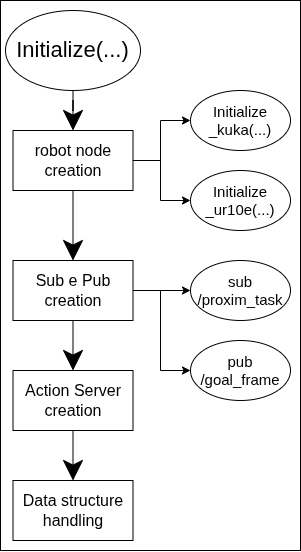

The diagram above was exported from draw.io. Its source (the exported page's mxGraphModel, read from the mxfile embedded in the PNG):
<mxGraphModel dx="1130" dy="707" grid="1" gridSize="10" guides="1" tooltips="1" connect="1" arrows="1" fold="1" page="1" pageScale="1" pageWidth="850" pageHeight="1100" math="0" shadow="0">
  <root>
    <mxCell id="0" />
    <mxCell id="1" parent="0" />
    <mxCell id="yPfZTqMDeAN0qOPisMSM-10" value="" style="rounded=0;whiteSpace=wrap;html=1;" vertex="1" parent="1">
      <mxGeometry x="360" y="10" width="300" height="550" as="geometry" />
    </mxCell>
    <mxCell id="f910SGTDHPbTZiGMkOo7-3" style="edgeStyle=orthogonalEdgeStyle;rounded=0;orthogonalLoop=1;jettySize=auto;html=1;endSize=18;" parent="1" source="f910SGTDHPbTZiGMkOo7-1" target="f910SGTDHPbTZiGMkOo7-2" edge="1">
      <mxGeometry relative="1" as="geometry" />
    </mxCell>
    <mxCell id="f910SGTDHPbTZiGMkOo7-1" value="Initialize(...)" style="ellipse;whiteSpace=wrap;html=1;fontSize=22;" parent="1" vertex="1">
      <mxGeometry x="365" y="20" width="135" height="80" as="geometry" />
    </mxCell>
    <mxCell id="f910SGTDHPbTZiGMkOo7-7" style="edgeStyle=orthogonalEdgeStyle;rounded=0;orthogonalLoop=1;jettySize=auto;html=1;" parent="1" source="f910SGTDHPbTZiGMkOo7-2" target="f910SGTDHPbTZiGMkOo7-5" edge="1">
      <mxGeometry relative="1" as="geometry">
        <Array as="points">
          <mxPoint x="520" y="170" />
          <mxPoint x="520" y="210" />
        </Array>
      </mxGeometry>
    </mxCell>
    <mxCell id="f910SGTDHPbTZiGMkOo7-9" style="edgeStyle=orthogonalEdgeStyle;rounded=0;orthogonalLoop=1;jettySize=auto;html=1;entryX=0.5;entryY=0;entryDx=0;entryDy=0;strokeColor=default;align=center;verticalAlign=middle;fontFamily=Helvetica;fontSize=11;fontColor=default;labelBackgroundColor=default;endArrow=classic;endSize=18;" parent="1" source="f910SGTDHPbTZiGMkOo7-2" target="f910SGTDHPbTZiGMkOo7-8" edge="1">
      <mxGeometry relative="1" as="geometry" />
    </mxCell>
    <mxCell id="yPfZTqMDeAN0qOPisMSM-1" style="edgeStyle=orthogonalEdgeStyle;rounded=0;orthogonalLoop=1;jettySize=auto;html=1;" edge="1" parent="1" source="f910SGTDHPbTZiGMkOo7-2" target="f910SGTDHPbTZiGMkOo7-10">
      <mxGeometry relative="1" as="geometry">
        <Array as="points">
          <mxPoint x="520" y="170" />
          <mxPoint x="520" y="130" />
        </Array>
      </mxGeometry>
    </mxCell>
    <mxCell id="f910SGTDHPbTZiGMkOo7-2" value="robot node&lt;div&gt;creation&lt;/div&gt;" style="rounded=0;whiteSpace=wrap;html=1;fontSize=16;" parent="1" vertex="1">
      <mxGeometry x="372.5" y="140" width="120" height="60" as="geometry" />
    </mxCell>
    <mxCell id="f910SGTDHPbTZiGMkOo7-5" value="Initialize&lt;div&gt;_ur10e(...)&lt;/div&gt;" style="ellipse;whiteSpace=wrap;html=1;fontSize=15;" parent="1" vertex="1">
      <mxGeometry x="550" y="180" width="100" height="60" as="geometry" />
    </mxCell>
    <mxCell id="yPfZTqMDeAN0qOPisMSM-5" value="" style="edgeStyle=orthogonalEdgeStyle;rounded=0;orthogonalLoop=1;jettySize=auto;html=1;strokeColor=default;align=center;verticalAlign=middle;fontFamily=Helvetica;fontSize=11;fontColor=default;labelBackgroundColor=default;endArrow=classic;endSize=18;" edge="1" parent="1" source="f910SGTDHPbTZiGMkOo7-8" target="yPfZTqMDeAN0qOPisMSM-4">
      <mxGeometry relative="1" as="geometry" />
    </mxCell>
    <mxCell id="yPfZTqMDeAN0qOPisMSM-6" style="edgeStyle=orthogonalEdgeStyle;rounded=0;orthogonalLoop=1;jettySize=auto;html=1;" edge="1" parent="1" source="f910SGTDHPbTZiGMkOo7-8" target="yPfZTqMDeAN0qOPisMSM-3">
      <mxGeometry relative="1" as="geometry" />
    </mxCell>
    <mxCell id="yPfZTqMDeAN0qOPisMSM-7" style="edgeStyle=orthogonalEdgeStyle;rounded=0;orthogonalLoop=1;jettySize=auto;html=1;" edge="1" parent="1" source="f910SGTDHPbTZiGMkOo7-8" target="yPfZTqMDeAN0qOPisMSM-2">
      <mxGeometry relative="1" as="geometry">
        <Array as="points">
          <mxPoint x="520" y="300" />
          <mxPoint x="520" y="380" />
        </Array>
      </mxGeometry>
    </mxCell>
    <mxCell id="f910SGTDHPbTZiGMkOo7-8" value="Sub e Pub&lt;div&gt;creation&lt;/div&gt;" style="rounded=0;whiteSpace=wrap;html=1;strokeColor=default;align=center;verticalAlign=middle;fontFamily=Helvetica;fontSize=16;fontColor=default;fillColor=default;" parent="1" vertex="1">
      <mxGeometry x="372.5" y="270" width="120" height="60" as="geometry" />
    </mxCell>
    <mxCell id="f910SGTDHPbTZiGMkOo7-10" value="Initialize&lt;div&gt;_kuka(...)&lt;/div&gt;" style="ellipse;whiteSpace=wrap;html=1;fontSize=15;" parent="1" vertex="1">
      <mxGeometry x="550" y="100" width="100" height="60" as="geometry" />
    </mxCell>
    <mxCell id="yPfZTqMDeAN0qOPisMSM-2" value="pub&lt;div&gt;/goal_frame&lt;/div&gt;" style="ellipse;whiteSpace=wrap;html=1;fontSize=15;" vertex="1" parent="1">
      <mxGeometry x="550" y="350" width="100" height="60" as="geometry" />
    </mxCell>
    <mxCell id="yPfZTqMDeAN0qOPisMSM-3" value="sub&lt;div&gt;/proxim_task&lt;/div&gt;" style="ellipse;whiteSpace=wrap;html=1;fontSize=15;" vertex="1" parent="1">
      <mxGeometry x="550" y="270" width="100" height="60" as="geometry" />
    </mxCell>
    <mxCell id="yPfZTqMDeAN0qOPisMSM-9" style="edgeStyle=orthogonalEdgeStyle;rounded=0;orthogonalLoop=1;jettySize=auto;html=1;strokeColor=default;align=center;verticalAlign=middle;fontFamily=Helvetica;fontSize=11;fontColor=default;labelBackgroundColor=default;endArrow=classic;endSize=18;" edge="1" parent="1" source="yPfZTqMDeAN0qOPisMSM-4" target="yPfZTqMDeAN0qOPisMSM-8">
      <mxGeometry relative="1" as="geometry" />
    </mxCell>
    <mxCell id="yPfZTqMDeAN0qOPisMSM-4" value="Action Server&lt;div&gt;creation&lt;/div&gt;" style="rounded=0;whiteSpace=wrap;html=1;strokeColor=default;align=center;verticalAlign=middle;fontFamily=Helvetica;fontSize=16;fontColor=default;fillColor=default;" vertex="1" parent="1">
      <mxGeometry x="372.5" y="380" width="120" height="60" as="geometry" />
    </mxCell>
    <mxCell id="yPfZTqMDeAN0qOPisMSM-8" value="Data structure&lt;div&gt;handling&lt;/div&gt;" style="rounded=0;whiteSpace=wrap;html=1;strokeColor=default;align=center;verticalAlign=middle;fontFamily=Helvetica;fontSize=16;fontColor=default;fillColor=default;" vertex="1" parent="1">
      <mxGeometry x="372.5" y="490" width="120" height="60" as="geometry" />
    </mxCell>
  </root>
</mxGraphModel>